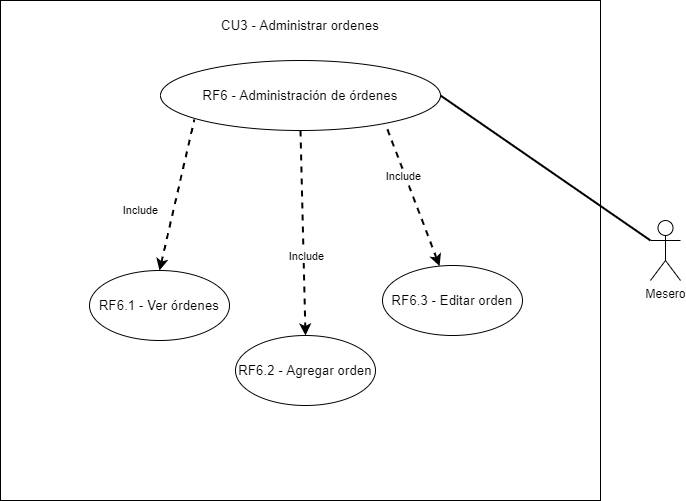

The diagram above was exported from draw.io. Its source (the exported page's mxGraphModel, read from the mxfile embedded in the PNG):
<mxGraphModel dx="1422" dy="794" grid="1" gridSize="10" guides="1" tooltips="1" connect="1" arrows="1" fold="1" page="1" pageScale="1" pageWidth="850" pageHeight="1100" math="0" shadow="0">
  <root>
    <mxCell id="8fAymsSr7neD72P4z1Pe-0" />
    <mxCell id="8fAymsSr7neD72P4z1Pe-1" parent="8fAymsSr7neD72P4z1Pe-0" />
    <mxCell id="8fAymsSr7neD72P4z1Pe-2" value="Mesero" style="shape=umlActor;verticalLabelPosition=bottom;verticalAlign=top;html=1;outlineConnect=0;" parent="8fAymsSr7neD72P4z1Pe-1" vertex="1">
      <mxGeometry x="770" y="500" width="30" height="60" as="geometry" />
    </mxCell>
    <mxCell id="8fAymsSr7neD72P4z1Pe-3" value="" style="rounded=0;whiteSpace=wrap;html=1;" parent="8fAymsSr7neD72P4z1Pe-1" vertex="1">
      <mxGeometry x="120" y="280" width="600" height="500" as="geometry" />
    </mxCell>
    <mxCell id="8fAymsSr7neD72P4z1Pe-6" style="edgeStyle=none;rounded=0;orthogonalLoop=1;jettySize=auto;html=1;exitX=0.5;exitY=0;exitDx=0;exitDy=0;entryX=0.121;entryY=0.843;entryDx=0;entryDy=0;dashed=1;endArrow=none;endFill=0;strokeWidth=2;startArrow=classic;startFill=1;entryPerimeter=0;" parent="8fAymsSr7neD72P4z1Pe-1" source="8fAymsSr7neD72P4z1Pe-18" target="8fAymsSr7neD72P4z1Pe-16" edge="1">
      <mxGeometry relative="1" as="geometry" />
    </mxCell>
    <mxCell id="8fAymsSr7neD72P4z1Pe-8" style="edgeStyle=none;rounded=0;orthogonalLoop=1;jettySize=auto;html=1;exitX=0.5;exitY=1;exitDx=0;exitDy=0;entryX=0.5;entryY=0;entryDx=0;entryDy=0;endArrow=classic;endFill=1;strokeWidth=2;dashed=1;" parent="8fAymsSr7neD72P4z1Pe-1" source="8fAymsSr7neD72P4z1Pe-16" target="8fAymsSr7neD72P4z1Pe-21" edge="1">
      <mxGeometry relative="1" as="geometry" />
    </mxCell>
    <mxCell id="8fAymsSr7neD72P4z1Pe-9" value="Include" style="edgeLabel;html=1;align=center;verticalAlign=middle;resizable=0;points=[];" parent="8fAymsSr7neD72P4z1Pe-8" vertex="1" connectable="0">
      <mxGeometry x="0.232" y="2" relative="1" as="geometry">
        <mxPoint as="offset" />
      </mxGeometry>
    </mxCell>
    <mxCell id="8fAymsSr7neD72P4z1Pe-10" style="edgeStyle=none;rounded=0;orthogonalLoop=1;jettySize=auto;html=1;entryX=0.804;entryY=0.914;entryDx=0;entryDy=0;dashed=1;endArrow=none;endFill=0;strokeWidth=2;startArrow=classic;startFill=1;entryPerimeter=0;" parent="8fAymsSr7neD72P4z1Pe-1" source="8fAymsSr7neD72P4z1Pe-22" target="8fAymsSr7neD72P4z1Pe-16" edge="1">
      <mxGeometry relative="1" as="geometry" />
    </mxCell>
    <mxCell id="8fAymsSr7neD72P4z1Pe-11" value="Include" style="edgeLabel;html=1;align=center;verticalAlign=middle;resizable=0;points=[];" parent="8fAymsSr7neD72P4z1Pe-10" vertex="1" connectable="0">
      <mxGeometry x="0.2829" y="2" relative="1" as="geometry">
        <mxPoint as="offset" />
      </mxGeometry>
    </mxCell>
    <mxCell id="8fAymsSr7neD72P4z1Pe-16" value="&lt;font face=&quot;arial&quot;&gt;&lt;span style=&quot;font-size: 13.3333px;&quot;&gt;RF6 - Administración de órdenes&lt;/span&gt;&lt;/font&gt;" style="ellipse;whiteSpace=wrap;html=1;" parent="8fAymsSr7neD72P4z1Pe-1" vertex="1">
      <mxGeometry x="280" y="340" width="280" height="70" as="geometry" />
    </mxCell>
    <mxCell id="8fAymsSr7neD72P4z1Pe-17" value="&lt;span id=&quot;docs-internal-guid-8471a95f-7fff-61c9-1ea5-49c98608397f&quot;&gt;&lt;span style=&quot;font-size: 10pt ; font-family: &amp;quot;arial&amp;quot; ; background-color: transparent ; vertical-align: baseline&quot;&gt;CU3 -&amp;nbsp;&lt;span id=&quot;docs-internal-guid-a0bea589-7fff-d53e-e49a-3de1f3ee30bc&quot;&gt;&lt;span style=&quot;font-size: 10pt; font-family: Arial; background-color: transparent; font-variant-numeric: normal; font-variant-east-asian: normal; vertical-align: baseline;&quot;&gt;Administrar&amp;nbsp;&lt;/span&gt;&lt;/span&gt;ordenes&lt;/span&gt;&lt;/span&gt;" style="text;html=1;strokeColor=none;fillColor=none;align=center;verticalAlign=middle;whiteSpace=wrap;rounded=0;" parent="8fAymsSr7neD72P4z1Pe-1" vertex="1">
      <mxGeometry x="240" y="290" width="360" height="30" as="geometry" />
    </mxCell>
    <mxCell id="8fAymsSr7neD72P4z1Pe-18" value="&lt;span id=&quot;docs-internal-guid-d14cef31-7fff-b629-e615-95caed871d54&quot;&gt;&lt;span style=&quot;font-size: 10pt ; font-family: &amp;quot;arial&amp;quot; ; background-color: transparent ; vertical-align: baseline&quot;&gt;RF6.1 - Ver órdenes&lt;/span&gt;&lt;/span&gt;" style="ellipse;whiteSpace=wrap;html=1;" parent="8fAymsSr7neD72P4z1Pe-1" vertex="1">
      <mxGeometry x="209" y="550" width="140" height="70" as="geometry" />
    </mxCell>
    <mxCell id="8fAymsSr7neD72P4z1Pe-19" style="edgeStyle=none;rounded=0;orthogonalLoop=1;jettySize=auto;html=1;exitX=1;exitY=0.5;exitDx=0;exitDy=0;entryX=0;entryY=0.3333333333333333;entryDx=0;entryDy=0;entryPerimeter=0;endArrow=none;endFill=0;strokeWidth=2;" parent="8fAymsSr7neD72P4z1Pe-1" source="8fAymsSr7neD72P4z1Pe-16" target="8fAymsSr7neD72P4z1Pe-2" edge="1">
      <mxGeometry relative="1" as="geometry" />
    </mxCell>
    <mxCell id="8fAymsSr7neD72P4z1Pe-21" value="&lt;span id=&quot;docs-internal-guid-e227226a-7fff-e2db-e41e-16cdd2c570f0&quot;&gt;&lt;span style=&quot;font-size: 10pt ; font-family: &amp;quot;arial&amp;quot; ; background-color: transparent ; vertical-align: baseline&quot;&gt;RF6.2 - Agregar orden&lt;/span&gt;&lt;/span&gt;" style="ellipse;whiteSpace=wrap;html=1;" parent="8fAymsSr7neD72P4z1Pe-1" vertex="1">
      <mxGeometry x="355" y="615" width="140" height="70" as="geometry" />
    </mxCell>
    <mxCell id="8fAymsSr7neD72P4z1Pe-22" value="&lt;span id=&quot;docs-internal-guid-44c3415c-7fff-0987-79e1-67c36939a7ca&quot;&gt;&lt;span style=&quot;font-size: 10pt ; font-family: &amp;quot;arial&amp;quot; ; background-color: transparent ; vertical-align: baseline&quot;&gt;RF6.3 - Editar orden&lt;/span&gt;&lt;/span&gt;" style="ellipse;whiteSpace=wrap;html=1;" parent="8fAymsSr7neD72P4z1Pe-1" vertex="1">
      <mxGeometry x="502" y="545" width="140" height="70" as="geometry" />
    </mxCell>
    <mxCell id="E6Yjqmm-hABoolUumsVc-1" value="Include" style="edgeLabel;html=1;align=center;verticalAlign=middle;resizable=0;points=[];" parent="8fAymsSr7neD72P4z1Pe-1" connectable="0" vertex="1">
      <mxGeometry x="259.99625284234867" y="489.99749465218497" as="geometry" />
    </mxCell>
    <mxCell id="3UXlZBo6jvO3DHMzG84H-0" style="edgeStyle=orthogonalEdgeStyle;rounded=0;orthogonalLoop=1;jettySize=auto;html=1;exitX=0.5;exitY=1;exitDx=0;exitDy=0;" edge="1" parent="8fAymsSr7neD72P4z1Pe-1" source="8fAymsSr7neD72P4z1Pe-21" target="8fAymsSr7neD72P4z1Pe-21">
      <mxGeometry relative="1" as="geometry" />
    </mxCell>
  </root>
</mxGraphModel>